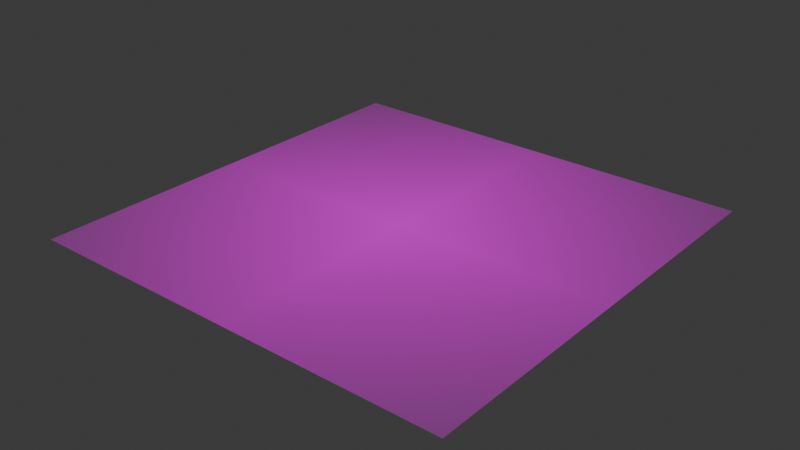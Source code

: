 # Source: green_tile.blend  (saved by Blender 4.5.90; exported with 4.5.12 LTS)
import bpy
from mathutils import Matrix  # noqa: F401  (used for matrix-valued properties, if any)

bpy.ops.wm.read_factory_settings(use_empty=True)
scene = bpy.context.scene
scene.name = 'Scene'

# ---- collections
col_collection = bpy.data.collections.new('Collection'); scene.collection.children.link(col_collection)

# ---- images (referenced by path relative to the original .blend; pixels are not part of the script)
import os
ASSET_DIR = os.environ.get("B2B_ASSET_DIR", "")  # directory of the original .blend (textures are referenced by path, not embedded)
HERE = os.path.dirname(os.path.abspath(__file__))  # packed textures are extracted next to this script under _unpacked/

def load_image(name, relpath, width, height, colorspace="sRGB"):
    """Load a texture the original file referenced (path relative to the .blend, or extracted next to this script)."""
    p = next((c for c in (os.path.join(HERE, relpath), os.path.join(ASSET_DIR, relpath)) if relpath and os.path.exists(c)), "")
    if p:
        img = bpy.data.images.load(p, check_existing=True)
        img.name = name
    else:  # same state as the original file: an image datablock whose file is absent (Cycles renders it pink)
        img = bpy.data.images.new(name, width, height)
        img.source = "FILE"
        img.filepath = "//" + (relpath or name)
    img.colorspace_settings.name = colorspace
    return img
img_greentile_png = load_image('greenTile.png', 'greenTile.png', 1024, 1024, 'sRGB')

# ---- materials (node trees are filled in below, after node groups)
mat_greentile = bpy.data.materials.new('greenTile')

# ---- material node trees
mat_greentile.use_nodes = True; mat_greentile.node_tree.nodes.clear()
_N = mat_greentile.node_tree.nodes; _L = mat_greentile.node_tree.links
n0 = _N.new('ShaderNodeOutputMaterial'); n0.name = 'Material Output'; n0.location = (200, 100)
n1 = _N.new('ShaderNodeTexImage'); n1.name = 'Image Texture'; n1.location = (-200, 100)
n1.image = img_greentile_png
n1.extension = 'CLIP'
n2 = _N.new('ShaderNodeBsdfPrincipled'); n2.name = 'Principled BSDF'; n2.location = (0, 100)
_L.new(n1.outputs[0], n2.inputs[0])
_L.new(n1.outputs[1], n2.inputs[4])
_L.new(n2.outputs[0], n0.inputs[0])
n0.is_active_output = True

# ---- world
world_world = bpy.data.worlds.new('World'); scene.world = world_world
world_world.use_nodes = True; world_world.node_tree.nodes.clear()
_N = world_world.node_tree.nodes; _L = world_world.node_tree.links
n0 = _N.new('ShaderNodeOutputWorld'); n0.name = 'World Output'; n0.location = (200, 100)
n1 = _N.new('ShaderNodeBackground'); n1.name = 'Background'; n1.location = (-200, 100)
n1.inputs[0].default_value = (0.05088, 0.05088, 0.05088, 1.0)
_L.new(n1.outputs[0], n0.inputs[0])
n0.is_active_output = True
world_world.color = (0.05088, 0.05088, 0.05088)
world_world.sun_shadow_jitter_overblur = 0.0

# ---- meshes
me_greentile_002 = bpy.data.meshes.new('greenTile.002')
me_greentile_002.from_pydata([(-0.5, -0.5, 0.0), (0.5, -0.5, 0.0), (-0.5, 0.5, 0.0), (0.5, 0.5, 0.0)], [], [(1, 2, 0), (1, 3, 2)])
_uv = me_greentile_002.uv_layers.new(name='UVMap')
_uv.uv.foreach_set('vector', [1.0, 0.0, 0.0, 1.0, 0.0, 0.0, 1.0, 0.0, 1.0, 1.0, 0.0, 1.0])
me_greentile_002.materials.append(mat_greentile)
me_greentile_002.update()

# ---- objects
ob_greentile = bpy.data.objects.new('greenTile', me_greentile_002)

# ---- transforms, parenting, visibility, modifiers, constraints
ob_greentile.location = (0.0, 0.0, 0.0)
ob_greentile.scale = (10.0, 10.0, 1.0)

# ---- collection membership
col_collection.objects.link(ob_greentile)

# ---- scene / render settings (as saved in the file)
scene.frame_start = 1; scene.frame_end = 250; scene.frame_set(1)
scene.render.engine = 'BLENDER_EEVEE_NEXT'
bpy.context.view_layer.update()

# ---- added for rendering (the .blend has no active camera and no usable light): camera, sun
cam_auto = bpy.data.cameras.new('AutoCamera')
cam_auto.lens = 50.0
cam_auto.sensor_width = 36.0
cam_auto.clip_end = 1000.0
ob_auto_camera = bpy.data.objects.new('AutoCamera', cam_auto)
scene.collection.objects.link(ob_auto_camera)
ob_auto_camera.location = (13.0847, -15.7016, 10.4677)
ob_auto_camera.rotation_euler = (1.09748, -7.21219e-08, 0.694738)
scene.camera = ob_auto_camera
light_auto_sun = bpy.data.lights.new('AutoSun', 'SUN')
light_auto_sun.energy = 3.0
light_auto_sun.angle = 0.0523599
ob_auto_sun = bpy.data.objects.new('AutoSun', light_auto_sun)
scene.collection.objects.link(ob_auto_sun)
ob_auto_sun.rotation_euler = (0.872665, 0.174533, 0.523599)
bpy.context.view_layer.update()
